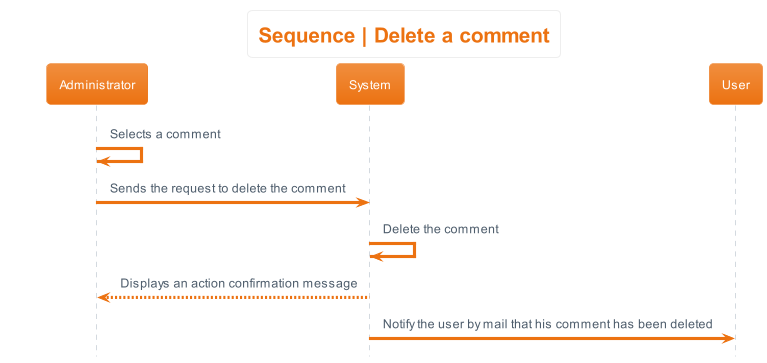

The diagram above was rendered by PlantUML. Its source (embedded in the PNG):
@startuml sequence__delete_comment
hide footbox
skinparam actorStyle awesome
!theme aws-orange
skinparam backgroundcolor White

'Titre'
title Sequence | Delete a comment

'Déroulement'
Administrator -> Administrator: Selects a comment
Administrator -> System : Sends the request to delete the comment
System -> System : Delete the comment
System --> Administrator : Displays an action confirmation message
System -> User : Notify the user by mail that his comment has been deleted
@enduml